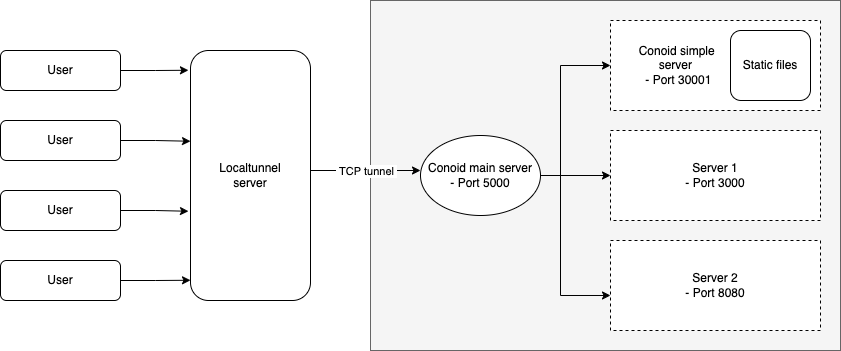

The diagram above was exported from draw.io. Its source (the exported page's mxGraphModel, read from the mxfile embedded in the PNG):
<mxGraphModel dx="1933" dy="623" grid="1" gridSize="10" guides="1" tooltips="1" connect="1" arrows="1" fold="1" page="1" pageScale="1" pageWidth="827" pageHeight="1169" math="0" shadow="0">
  <root>
    <mxCell id="WIyWlLk6GJQsqaUBKTNV-0" />
    <mxCell id="WIyWlLk6GJQsqaUBKTNV-1" parent="WIyWlLk6GJQsqaUBKTNV-0" />
    <mxCell id="L7piJbjDJTSPRbTgasYF-25" value="" style="rounded=0.5;whiteSpace=wrap;html=1;shadow=0;glass=0;sketch=0;fillColor=#f5f5f5;fontColor=#333333;strokeColor=#666666;" vertex="1" parent="WIyWlLk6GJQsqaUBKTNV-1">
      <mxGeometry x="260" y="200" width="470" height="350" as="geometry" />
    </mxCell>
    <mxCell id="L7piJbjDJTSPRbTgasYF-14" style="edgeStyle=orthogonalEdgeStyle;rounded=0;orthogonalLoop=1;jettySize=auto;html=1;entryX=0;entryY=0.363;entryDx=0;entryDy=0;entryPerimeter=0;" edge="1" parent="WIyWlLk6GJQsqaUBKTNV-1" source="WIyWlLk6GJQsqaUBKTNV-3" target="L7piJbjDJTSPRbTgasYF-12">
      <mxGeometry relative="1" as="geometry" />
    </mxCell>
    <mxCell id="WIyWlLk6GJQsqaUBKTNV-3" value="User" style="rounded=1;whiteSpace=wrap;html=1;fontSize=12;glass=0;strokeWidth=1;shadow=0;" parent="WIyWlLk6GJQsqaUBKTNV-1" vertex="1">
      <mxGeometry x="-110" y="320" width="120" height="40" as="geometry" />
    </mxCell>
    <mxCell id="L7piJbjDJTSPRbTgasYF-13" style="edgeStyle=orthogonalEdgeStyle;rounded=0;orthogonalLoop=1;jettySize=auto;html=1;entryX=-0.017;entryY=0.079;entryDx=0;entryDy=0;entryPerimeter=0;" edge="1" parent="WIyWlLk6GJQsqaUBKTNV-1" source="L7piJbjDJTSPRbTgasYF-0" target="L7piJbjDJTSPRbTgasYF-12">
      <mxGeometry relative="1" as="geometry" />
    </mxCell>
    <mxCell id="L7piJbjDJTSPRbTgasYF-0" value="User" style="rounded=1;whiteSpace=wrap;html=1;fontSize=12;glass=0;strokeWidth=1;shadow=0;" vertex="1" parent="WIyWlLk6GJQsqaUBKTNV-1">
      <mxGeometry x="-110" y="250" width="120" height="40" as="geometry" />
    </mxCell>
    <mxCell id="L7piJbjDJTSPRbTgasYF-15" style="edgeStyle=orthogonalEdgeStyle;rounded=0;orthogonalLoop=1;jettySize=auto;html=1;exitX=1;exitY=0.5;exitDx=0;exitDy=0;entryX=-0.017;entryY=0.643;entryDx=0;entryDy=0;entryPerimeter=0;" edge="1" parent="WIyWlLk6GJQsqaUBKTNV-1" source="L7piJbjDJTSPRbTgasYF-1" target="L7piJbjDJTSPRbTgasYF-12">
      <mxGeometry relative="1" as="geometry" />
    </mxCell>
    <mxCell id="L7piJbjDJTSPRbTgasYF-1" value="User" style="rounded=1;whiteSpace=wrap;html=1;fontSize=12;glass=0;strokeWidth=1;shadow=0;" vertex="1" parent="WIyWlLk6GJQsqaUBKTNV-1">
      <mxGeometry x="-110" y="390" width="120" height="40" as="geometry" />
    </mxCell>
    <mxCell id="L7piJbjDJTSPRbTgasYF-16" style="edgeStyle=orthogonalEdgeStyle;rounded=0;orthogonalLoop=1;jettySize=auto;html=1;exitX=1;exitY=0.5;exitDx=0;exitDy=0;entryX=0;entryY=0.919;entryDx=0;entryDy=0;entryPerimeter=0;" edge="1" parent="WIyWlLk6GJQsqaUBKTNV-1" source="L7piJbjDJTSPRbTgasYF-2" target="L7piJbjDJTSPRbTgasYF-12">
      <mxGeometry relative="1" as="geometry" />
    </mxCell>
    <mxCell id="L7piJbjDJTSPRbTgasYF-2" value="User" style="rounded=1;whiteSpace=wrap;html=1;fontSize=12;glass=0;strokeWidth=1;shadow=0;" vertex="1" parent="WIyWlLk6GJQsqaUBKTNV-1">
      <mxGeometry x="-110" y="460" width="120" height="40" as="geometry" />
    </mxCell>
    <mxCell id="L7piJbjDJTSPRbTgasYF-28" style="edgeStyle=orthogonalEdgeStyle;rounded=0;orthogonalLoop=1;jettySize=auto;html=1;entryX=0;entryY=0.5;entryDx=0;entryDy=0;" edge="1" parent="WIyWlLk6GJQsqaUBKTNV-1" source="L7piJbjDJTSPRbTgasYF-4" target="L7piJbjDJTSPRbTgasYF-19">
      <mxGeometry relative="1" as="geometry">
        <Array as="points">
          <mxPoint x="450" y="375" />
          <mxPoint x="450" y="265" />
        </Array>
      </mxGeometry>
    </mxCell>
    <mxCell id="L7piJbjDJTSPRbTgasYF-29" style="edgeStyle=orthogonalEdgeStyle;rounded=0;orthogonalLoop=1;jettySize=auto;html=1;entryX=0;entryY=0.611;entryDx=0;entryDy=0;entryPerimeter=0;" edge="1" parent="WIyWlLk6GJQsqaUBKTNV-1" source="L7piJbjDJTSPRbTgasYF-4" target="L7piJbjDJTSPRbTgasYF-20">
      <mxGeometry relative="1" as="geometry">
        <mxPoint x="490" y="485" as="targetPoint" />
        <Array as="points">
          <mxPoint x="450" y="375" />
          <mxPoint x="450" y="495" />
        </Array>
      </mxGeometry>
    </mxCell>
    <mxCell id="L7piJbjDJTSPRbTgasYF-31" style="edgeStyle=orthogonalEdgeStyle;rounded=0;orthogonalLoop=1;jettySize=auto;html=1;entryX=0;entryY=0.5;entryDx=0;entryDy=0;" edge="1" parent="WIyWlLk6GJQsqaUBKTNV-1" source="L7piJbjDJTSPRbTgasYF-4" target="L7piJbjDJTSPRbTgasYF-30">
      <mxGeometry relative="1" as="geometry" />
    </mxCell>
    <mxCell id="L7piJbjDJTSPRbTgasYF-4" value="Conoid main server&lt;br&gt;- Port 5000" style="ellipse;whiteSpace=wrap;html=1;" vertex="1" parent="WIyWlLk6GJQsqaUBKTNV-1">
      <mxGeometry x="310" y="335" width="120" height="80" as="geometry" />
    </mxCell>
    <mxCell id="L7piJbjDJTSPRbTgasYF-12" value="Localtunnel&lt;br&gt;server" style="rounded=1;whiteSpace=wrap;html=1;" vertex="1" parent="WIyWlLk6GJQsqaUBKTNV-1">
      <mxGeometry x="80" y="250" width="120" height="250" as="geometry" />
    </mxCell>
    <mxCell id="L7piJbjDJTSPRbTgasYF-19" value="&lt;span style=&quot;white-space: pre;&quot;&gt;&#09;&lt;/span&gt;Conoid simple &lt;br&gt;&lt;span style=&quot;white-space: pre;&quot;&gt;&#09;&lt;/span&gt;&amp;nbsp; &amp;nbsp; &amp;nbsp; server&lt;br&gt;&lt;span style=&quot;white-space: pre;&quot;&gt;&#09;&lt;/span&gt;&amp;nbsp; - Port 30001" style="rounded=0;whiteSpace=wrap;html=1;dashed=1;sketch=0;shadow=0;glass=0;align=left;" vertex="1" parent="WIyWlLk6GJQsqaUBKTNV-1">
      <mxGeometry x="500" y="220" width="210" height="90" as="geometry" />
    </mxCell>
    <mxCell id="L7piJbjDJTSPRbTgasYF-20" value="Server 2&lt;br&gt;- Port 8080" style="rounded=0;whiteSpace=wrap;html=1;dashed=1;sketch=0;shadow=0;glass=0;" vertex="1" parent="WIyWlLk6GJQsqaUBKTNV-1">
      <mxGeometry x="500" y="440" width="210" height="90" as="geometry" />
    </mxCell>
    <mxCell id="L7piJbjDJTSPRbTgasYF-21" value="Static files" style="rounded=1;whiteSpace=wrap;html=1;shadow=0;glass=0;sketch=0;" vertex="1" parent="WIyWlLk6GJQsqaUBKTNV-1">
      <mxGeometry x="620" y="230" width="80" height="70" as="geometry" />
    </mxCell>
    <mxCell id="L7piJbjDJTSPRbTgasYF-23" value="" style="endArrow=classic;html=1;rounded=0;" edge="1" parent="WIyWlLk6GJQsqaUBKTNV-1">
      <mxGeometry relative="1" as="geometry">
        <mxPoint x="200" y="370" as="sourcePoint" />
        <mxPoint x="310" y="370" as="targetPoint" />
      </mxGeometry>
    </mxCell>
    <mxCell id="L7piJbjDJTSPRbTgasYF-24" value="&amp;nbsp;TCP tunnel&amp;nbsp;" style="edgeLabel;resizable=0;html=1;align=center;verticalAlign=middle;rounded=0;shadow=0;glass=0;sketch=0;" connectable="0" vertex="1" parent="L7piJbjDJTSPRbTgasYF-23">
      <mxGeometry relative="1" as="geometry" />
    </mxCell>
    <mxCell id="L7piJbjDJTSPRbTgasYF-30" value="Server 1&lt;br&gt;- Port 3000" style="rounded=0;whiteSpace=wrap;html=1;dashed=1;sketch=0;shadow=0;glass=0;" vertex="1" parent="WIyWlLk6GJQsqaUBKTNV-1">
      <mxGeometry x="500" y="330" width="210" height="90" as="geometry" />
    </mxCell>
  </root>
</mxGraphModel>